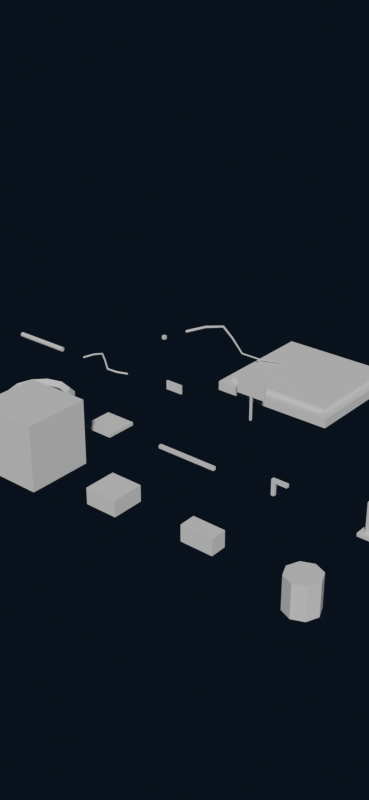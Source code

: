 # Source: voxel_kit.blend  (saved by Blender 5.2.45; exported with 4.5.12 LTS)
import bpy
from mathutils import Matrix  # noqa: F401  (used for matrix-valued properties, if any)

bpy.ops.wm.read_factory_settings(use_empty=True)
scene = bpy.context.scene
scene.name = 'Scene'

# ---- collections
col_coll_voxel_kit = bpy.data.collections.new('COLL_voxel_kit'); scene.collection.children.link(col_coll_voxel_kit)
col_coll_blocks = bpy.data.collections.new('COLL_blocks'); col_coll_voxel_kit.children.link(col_coll_blocks)
col_coll_primitives = bpy.data.collections.new('COLL_primitives'); col_coll_voxel_kit.children.link(col_coll_primitives)
col_coll_modular = bpy.data.collections.new('COLL_modular'); col_coll_voxel_kit.children.link(col_coll_modular)
col_coll_pipes = bpy.data.collections.new('COLL_pipes'); col_coll_voxel_kit.children.link(col_coll_pipes)
col_coll_signage = bpy.data.collections.new('COLL_signage'); col_coll_voxel_kit.children.link(col_coll_signage)
col_coll_fx = bpy.data.collections.new('COLL_fx'); col_coll_voxel_kit.children.link(col_coll_fx)
col_coll_plinths = bpy.data.collections.new('COLL_plinths'); col_coll_voxel_kit.children.link(col_coll_plinths)

# ---- materials (node trees are filled in below, after node groups)
mat_mat_off_white = bpy.data.materials.new('MAT_off_white')
mat_mat_light_metal = bpy.data.materials.new('MAT_light_metal')
mat_mat_dark_metal = bpy.data.materials.new('MAT_dark_metal')
mat_mat_rubber = bpy.data.materials.new('MAT_rubber')
mat_mat_cyan_emissive = bpy.data.materials.new('MAT_cyan_emissive')

# ---- material node trees

# ---- world
world_world = bpy.data.worlds.new('World'); scene.world = world_world
world_world.use_nodes = True; world_world.node_tree.nodes.clear()
_N = world_world.node_tree.nodes; _L = world_world.node_tree.links
n0 = _N.new('ShaderNodeOutputWorld'); n0.name = 'World Output'; n0.location = (200, 100)
n1 = _N.new('ShaderNodeBackground'); n1.name = 'Background'; n1.location = (-200, 100)
n1.inputs[0].default_value = (0.012, 0.02, 0.038, 1.0)
n1.inputs[1].default_value = 0.45
_L.new(n1.outputs[0], n0.inputs[0])
n0.is_active_output = True
world_world.color = (0.05088, 0.05088, 0.05088)
world_world.sun_shadow_jitter_overblur = 0.0

# ---- meshes
me_voxelblock_s = bpy.data.meshes.new('VoxelBlock_S')
me_voxelblock_s.from_pydata([(-0.25, -0.25, 0.0), (-0.25, -0.25, 0.5), (-0.25, 0.25, 0.0), (-0.25, 0.25, 0.5), (0.25, -0.25, 0.0), (0.25, -0.25, 0.5), (0.25, 0.25, 0.0), (0.25, 0.25, 0.5)], [], [(0, 1, 3, 2), (2, 3, 7, 6), (6, 7, 5, 4), (4, 5, 1, 0), (2, 6, 4, 0), (7, 3, 1, 5)])
_uv = me_voxelblock_s.uv_layers.new(name='UVMap')
_uv.uv.foreach_set('vector', [0.375, 0.0, 0.625, 0.0, 0.625, 0.25, 0.375, 0.25, 0.375, 0.25, 0.625, 0.25, 0.625, 0.5, 0.375, 0.5, 0.375, 0.5, 0.625, 0.5, 0.625, 0.75, 0.375, 0.75, 0.375, 0.75, 0.625, 0.75, 0.625, 1.0, 0.375, 1.0, 0.125, 0.5, 0.375, 0.5, 0.375, 0.75, 0.125, 0.75, 0.625, 0.5, 0.875, 0.5, 0.875, 0.75, 0.625, 0.75])
me_voxelblock_s.materials.append(mat_mat_off_white)
me_voxelblock_s.update()
me_voxelblock_m = bpy.data.meshes.new('VoxelBlock_M')
me_voxelblock_m.from_pydata([(-0.5, -0.5, 0.0), (-0.5, -0.5, 1.0), (-0.5, 0.5, 0.0), (-0.5, 0.5, 1.0), (0.5, -0.5, 0.0), (0.5, -0.5, 1.0), (0.5, 0.5, 0.0), (0.5, 0.5, 1.0)], [], [(0, 1, 3, 2), (2, 3, 7, 6), (6, 7, 5, 4), (4, 5, 1, 0), (2, 6, 4, 0), (7, 3, 1, 5)])
_uv = me_voxelblock_m.uv_layers.new(name='UVMap')
_uv.uv.foreach_set('vector', [0.375, 0.0, 0.625, 0.0, 0.625, 0.25, 0.375, 0.25, 0.375, 0.25, 0.625, 0.25, 0.625, 0.5, 0.375, 0.5, 0.375, 0.5, 0.625, 0.5, 0.625, 0.75, 0.375, 0.75, 0.375, 0.75, 0.625, 0.75, 0.625, 1.0, 0.375, 1.0, 0.125, 0.5, 0.375, 0.5, 0.375, 0.75, 0.125, 0.75, 0.625, 0.5, 0.875, 0.5, 0.875, 0.75, 0.625, 0.75])
me_voxelblock_m.materials.append(mat_mat_off_white)
me_voxelblock_m.update()
me_voxelblock_l = bpy.data.meshes.new('VoxelBlock_L')
me_voxelblock_l.from_pydata([(-1.0, -1.0, 0.0), (-1.0, -1.0, 2.0), (-1.0, 1.0, 0.0), (-1.0, 1.0, 2.0), (1.0, -1.0, 0.0), (1.0, -1.0, 2.0), (1.0, 1.0, 0.0), (1.0, 1.0, 2.0)], [], [(0, 1, 3, 2), (2, 3, 7, 6), (6, 7, 5, 4), (4, 5, 1, 0), (2, 6, 4, 0), (7, 3, 1, 5)])
_uv = me_voxelblock_l.uv_layers.new(name='UVMap')
_uv.uv.foreach_set('vector', [0.375, 0.0, 0.625, 0.0, 0.625, 0.25, 0.375, 0.25, 0.375, 0.25, 0.625, 0.25, 0.625, 0.5, 0.375, 0.5, 0.375, 0.5, 0.625, 0.5, 0.625, 0.75, 0.375, 0.75, 0.375, 0.75, 0.625, 0.75, 0.625, 1.0, 0.375, 1.0, 0.125, 0.5, 0.375, 0.5, 0.375, 0.75, 0.125, 0.75, 0.625, 0.5, 0.875, 0.5, 0.875, 0.75, 0.625, 0.75])
me_voxelblock_l.materials.append(mat_mat_off_white)
me_voxelblock_l.update()
me_voxelblock_half = bpy.data.meshes.new('VoxelBlock_half')
me_voxelblock_half.from_pydata([(-0.5, -0.5, 0.0), (-0.5, -0.5, 0.5), (-0.5, 0.5, 0.0), (-0.5, 0.5, 0.5), (0.5, -0.5, 0.0), (0.5, -0.5, 0.5), (0.5, 0.5, 0.0), (0.5, 0.5, 0.5)], [], [(0, 1, 3, 2), (2, 3, 7, 6), (6, 7, 5, 4), (4, 5, 1, 0), (2, 6, 4, 0), (7, 3, 1, 5)])
_uv = me_voxelblock_half.uv_layers.new(name='UVMap')
_uv.uv.foreach_set('vector', [0.375, 0.0, 0.625, 0.0, 0.625, 0.25, 0.375, 0.25, 0.375, 0.25, 0.625, 0.25, 0.625, 0.5, 0.375, 0.5, 0.375, 0.5, 0.625, 0.5, 0.625, 0.75, 0.375, 0.75, 0.375, 0.75, 0.625, 0.75, 0.625, 1.0, 0.375, 1.0, 0.125, 0.5, 0.375, 0.5, 0.375, 0.75, 0.125, 0.75, 0.625, 0.5, 0.875, 0.5, 0.875, 0.75, 0.625, 0.75])
me_voxelblock_half.materials.append(mat_mat_off_white)
me_voxelblock_half.update()
me_voxelblock_quarter = bpy.data.meshes.new('VoxelBlock_quarter')
me_voxelblock_quarter.from_pydata([(-0.5, -0.25, 0.0), (-0.5, -0.25, 0.5), (-0.5, 0.25, 0.0), (-0.5, 0.25, 0.5), (0.5, -0.25, 0.0), (0.5, -0.25, 0.5), (0.5, 0.25, 0.0), (0.5, 0.25, 0.5)], [], [(0, 1, 3, 2), (2, 3, 7, 6), (6, 7, 5, 4), (4, 5, 1, 0), (2, 6, 4, 0), (7, 3, 1, 5)])
_uv = me_voxelblock_quarter.uv_layers.new(name='UVMap')
_uv.uv.foreach_set('vector', [0.375, 0.0, 0.625, 0.0, 0.625, 0.25, 0.375, 0.25, 0.375, 0.25, 0.625, 0.25, 0.625, 0.5, 0.375, 0.5, 0.375, 0.5, 0.625, 0.5, 0.625, 0.75, 0.375, 0.75, 0.375, 0.75, 0.625, 0.75, 0.625, 1.0, 0.375, 1.0, 0.125, 0.5, 0.375, 0.5, 0.375, 0.75, 0.125, 0.75, 0.625, 0.5, 0.875, 0.5, 0.875, 0.75, 0.625, 0.75])
me_voxelblock_quarter.materials.append(mat_mat_off_white)
me_voxelblock_quarter.update()
me_cyl_8 = bpy.data.meshes.new('Cyl_8')
me_cyl_8.from_pydata([(0.0, 0.5, -0.5), (0.0, 0.5, 0.5), (0.3536, 0.3536, -0.5), (0.3536, 0.3536, 0.5), (0.5, 0.0, -0.5), (0.5, 0.0, 0.5), (0.3536, -0.3536, -0.5), (0.3536, -0.3536, 0.5), (0.0, -0.5, -0.5), (0.0, -0.5, 0.5), (-0.3536, -0.3536, -0.5), (-0.3536, -0.3536, 0.5), (-0.5, 0.0, -0.5), (-0.5, 0.0, 0.5), (-0.3536, 0.3536, -0.5), (-0.3536, 0.3536, 0.5)], [], [(0, 1, 3, 2), (2, 3, 5, 4), (4, 5, 7, 6), (6, 7, 9, 8), (8, 9, 11, 10), (10, 11, 13, 12), (3, 1, 15, 13, 11, 9, 7, 5), (12, 13, 15, 14), (14, 15, 1, 0), (0, 2, 4, 6, 8, 10, 12, 14)])
_uv = me_cyl_8.uv_layers.new(name='UVMap')
_uv.uv.foreach_set('vector', [1.0, 0.5, 1.0, 1.0, 0.875, 1.0, 0.875, 0.5, 0.875, 0.5, 0.875, 1.0, 0.75, 1.0, 0.75, 0.5, 0.75, 0.5, 0.75, 1.0, 0.625, 1.0, 0.625, 0.5, 0.625, 0.5, 0.625, 1.0, 0.5, 1.0, 0.5, 0.5, 0.5, 0.5, 0.5, 1.0, 0.375, 1.0, 0.375, 0.5, 0.375, 0.5, 0.375, 1.0, 0.25, 1.0, 0.25, 0.5, 0.4197, 0.4197, 0.25, 0.49, 0.08029, 0.4197, 0.01, 0.25, 0.08029, 0.08029, 0.25, 0.01, 0.4197, 0.08029, 0.49, 0.25, 0.25, 0.5, 0.25, 1.0, 0.125, 1.0, 0.125, 0.5, 0.125, 0.5, 0.125, 1.0, 0.0, 1.0, 0.0, 0.5, 0.75, 0.49, 0.9197, 0.4197, 0.99, 0.25, 0.9197, 0.08029, 0.75, 0.01, 0.5803, 0.08029, 0.51, 0.25, 0.5803, 0.4197])
me_cyl_8.materials.append(mat_mat_light_metal)
me_cyl_8.update()
me_cyl_12 = bpy.data.meshes.new('Cyl_12')
me_cyl_12.from_pydata([(0.0, 0.5, -0.5), (0.0, 0.5, 0.5), (0.25, 0.433, -0.5), (0.25, 0.433, 0.5), (0.433, 0.25, -0.5), (0.433, 0.25, 0.5), (0.5, 0.0, -0.5), (0.5, 0.0, 0.5), (0.433, -0.25, -0.5), (0.433, -0.25, 0.5), (0.25, -0.433, -0.5), (0.25, -0.433, 0.5), (0.0, -0.5, -0.5), (0.0, -0.5, 0.5), (-0.25, -0.433, -0.5), (-0.25, -0.433, 0.5), (-0.433, -0.25, -0.5), (-0.433, -0.25, 0.5), (-0.5, 0.0, -0.5), (-0.5, 0.0, 0.5), (-0.433, 0.25, -0.5), (-0.433, 0.25, 0.5), (-0.25, 0.433, -0.5), (-0.25, 0.433, 0.5)], [], [(0, 1, 3, 2), (2, 3, 5, 4), (4, 5, 7, 6), (6, 7, 9, 8), (8, 9, 11, 10), (10, 11, 13, 12), (12, 13, 15, 14), (14, 15, 17, 16), (16, 17, 19, 18), (18, 19, 21, 20), (3, 1, 23, 21, 19, 17, 15, 13, 11, 9, 7, 5), (20, 21, 23, 22), (22, 23, 1, 0), (0, 2, 4, 6, 8, 10, 12, 14, 16, 18, 20, 22)])
_uv = me_cyl_12.uv_layers.new(name='UVMap')
_uv.uv.foreach_set('vector', [1.0, 0.5, 1.0, 1.0, 0.9167, 1.0, 0.9167, 0.5, 0.9167, 0.5, 0.9167, 1.0, 0.8333, 1.0, 0.8333, 0.5, 0.8333, 0.5, 0.8333, 1.0, 0.75, 1.0, 0.75, 0.5, 0.75, 0.5, 0.75, 1.0, 0.6667, 1.0, 0.6667, 0.5, 0.6667, 0.5, 0.6667, 1.0, 0.5833, 1.0, 0.5833, 0.5, 0.5833, 0.5, 0.5833, 1.0, 0.5, 1.0, 0.5, 0.5, 0.5, 0.5, 0.5, 1.0, 0.4167, 1.0, 0.4167, 0.5, 0.4167, 0.5, 0.4167, 1.0, 0.3333, 1.0, 0.3333, 0.5, 0.3333, 0.5, 0.3333, 1.0, 0.25, 1.0, 0.25, 0.5, 0.25, 0.5, 0.25, 1.0, 0.1667, 1.0, 0.1667, 0.5, 0.37, 0.4578, 0.25, 0.49, 0.13, 0.4578, 0.04215, 0.37, 0.01, 0.25, 0.04215, 0.13, 0.13, 0.04215, 0.25, 0.01, 0.37, 0.04215, 0.4578, 0.13, 0.49, 0.25, 0.4578, 0.37, 0.1667, 0.5, 0.1667, 1.0, 0.08333, 1.0, 0.08333, 0.5, 0.08333, 0.5, 0.08333, 1.0, 7.451e-08, 1.0, 7.451e-08, 0.5, 0.75, 0.49, 0.87, 0.4578, 0.9578, 0.37, 0.99, 0.25, 0.9578, 0.13, 0.87, 0.04215, 0.75, 0.01, 0.63, 0.04215, 0.5422, 0.13, 0.51, 0.25, 0.5422, 0.37, 0.63, 0.4578])
me_cyl_12.materials.append(mat_mat_light_metal)
me_cyl_12.update()
me_ring_12 = bpy.data.meshes.new('Ring_12')
me_ring_12.from_pydata([(1.15, 0.0, 0.0), (1.0, 0.0, 0.15), (0.85, 0.0, 1.837e-17), (1.0, 0.0, -0.15), (0.9959, 0.575, 0.0), (0.866, 0.5, 0.15), (0.7361, 0.425, 1.837e-17), (0.866, 0.5, -0.15), (0.575, 0.9959, 0.0), (0.5, 0.866, 0.15), (0.425, 0.7361, 1.837e-17), (0.5, 0.866, -0.15), (8.682e-08, 1.15, 0.0), (7.55e-08, 1.0, 0.15), (6.417e-08, 0.85, 1.837e-17), (7.55e-08, 1.0, -0.15), (-0.575, 0.9959, 0.0), (-0.5, 0.866, 0.15), (-0.425, 0.7361, 1.837e-17), (-0.5, 0.866, -0.15), (-0.9959, 0.575, 0.0), (-0.866, 0.5, 0.15), (-0.7361, 0.425, 1.837e-17), (-0.866, 0.5, -0.15), (-1.15, 1.005e-07, 0.0), (-1.0, 8.742e-08, 0.15), (-0.85, 7.431e-08, 1.837e-17), (-1.0, 8.742e-08, -0.15), (-0.9959, -0.575, 0.0), (-0.866, -0.5, 0.15), (-0.7361, -0.425, 1.837e-17), (-0.866, -0.5, -0.15), (-0.575, -0.9959, 0.0), (-0.5, -0.866, 0.15), (-0.425, -0.7361, 1.837e-17), (-0.5, -0.866, -0.15), (8.682e-08, -1.15, 0.0), (7.55e-08, -1.0, 0.15), (6.417e-08, -0.85, 1.837e-17), (7.55e-08, -1.0, -0.15), (0.575, -0.9959, 0.0), (0.5, -0.866, 0.15), (0.425, -0.7361, 1.837e-17), (0.5, -0.866, -0.15), (0.9959, -0.575, 0.0), (0.866, -0.5, 0.15), (0.7361, -0.425, 1.837e-17), (0.866, -0.5, -0.15)], [], [(0, 4, 5, 1), (1, 5, 6, 2), (2, 6, 7, 3), (3, 7, 4, 0), (4, 8, 9, 5), (5, 9, 10, 6), (6, 10, 11, 7), (7, 11, 8, 4), (8, 12, 13, 9), (9, 13, 14, 10), (10, 14, 15, 11), (11, 15, 12, 8), (12, 16, 17, 13), (13, 17, 18, 14), (14, 18, 19, 15), (15, 19, 16, 12), (16, 20, 21, 17), (17, 21, 22, 18), (18, 22, 23, 19), (19, 23, 20, 16), (20, 24, 25, 21), (21, 25, 26, 22), (22, 26, 27, 23), (23, 27, 24, 20), (24, 28, 29, 25), (25, 29, 30, 26), (26, 30, 31, 27), (27, 31, 28, 24), (28, 32, 33, 29), (29, 33, 34, 30), (30, 34, 35, 31), (31, 35, 32, 28), (32, 36, 37, 33), (33, 37, 38, 34), (34, 38, 39, 35), (35, 39, 36, 32), (36, 40, 41, 37), (37, 41, 42, 38), (38, 42, 43, 39), (39, 43, 40, 36), (40, 44, 45, 41), (41, 45, 46, 42), (42, 46, 47, 43), (43, 47, 44, 40), (44, 0, 1, 45), (45, 1, 2, 46), (46, 2, 3, 47), (47, 3, 0, 44)])
_uv = me_ring_12.uv_layers.new(name='UVMap')
_uv.uv.foreach_set('vector', [0.5, 0.5, 0.5833, 0.5, 0.5833, 0.75, 0.5, 0.75, 0.5, 0.75, 0.5833, 0.75, 0.5833, 1.0, 0.5, 1.0, 0.5, 0.0, 0.5833, 0.0, 0.5833, 0.25, 0.5, 0.25, 0.5, 0.25, 0.5833, 0.25, 0.5833, 0.5, 0.5, 0.5, 0.5833, 0.5, 0.6667, 0.5, 0.6667, 0.75, 0.5833, 0.75, 0.5833, 0.75, 0.6667, 0.75, 0.6667, 1.0, 0.5833, 1.0, 0.5833, 0.0, 0.6667, 0.0, 0.6667, 0.25, 0.5833, 0.25, 0.5833, 0.25, 0.6667, 0.25, 0.6667, 0.5, 0.5833, 0.5, 0.6667, 0.5, 0.75, 0.5, 0.75, 0.75, 0.6667, 0.75, 0.6667, 0.75, 0.75, 0.75, 0.75, 1.0, 0.6667, 1.0, 0.6667, 0.0, 0.75, 0.0, 0.75, 0.25, 0.6667, 0.25, 0.6667, 0.25, 0.75, 0.25, 0.75, 0.5, 0.6667, 0.5, 0.75, 0.5, 0.8333, 0.5, 0.8333, 0.75, 0.75, 0.75, 0.75, 0.75, 0.8333, 0.75, 0.8333, 1.0, 0.75, 1.0, 0.75, 0.0, 0.8333, 0.0, 0.8333, 0.25, 0.75, 0.25, 0.75, 0.25, 0.8333, 0.25, 0.8333, 0.5, 0.75, 0.5, 0.8333, 0.5, 0.9167, 0.5, 0.9167, 0.75, 0.8333, 0.75, 0.8333, 0.75, 0.9167, 0.75, 0.9167, 1.0, 0.8333, 1.0, 0.8333, 0.0, 0.9167, 0.0, 0.9167, 0.25, 0.8333, 0.25, 0.8333, 0.25, 0.9167, 0.25, 0.9167, 0.5, 0.8333, 0.5, 0.9167, 0.5, 1.0, 0.5, 1.0, 0.75, 0.9167, 0.75, 0.9167, 0.75, 1.0, 0.75, 1.0, 1.0, 0.9167, 1.0, 0.9167, 0.0, 1.0, 0.0, 1.0, 0.25, 0.9167, 0.25, 0.9167, 0.25, 1.0, 0.25, 1.0, 0.5, 0.9167, 0.5, 2.22e-16, 0.5, 0.08333, 0.5, 0.08333, 0.75, 2.22e-16, 0.75, 2.22e-16, 0.75, 0.08333, 0.75, 0.08333, 1.0, 2.22e-16, 1.0, 2.22e-16, 0.0, 0.08333, 0.0, 0.08333, 0.25, 2.22e-16, 0.25, 2.22e-16, 0.25, 0.08333, 0.25, 0.08333, 0.5, 2.22e-16, 0.5, 0.08333, 0.5, 0.1667, 0.5, 0.1667, 0.75, 0.08333, 0.75, 0.08333, 0.75, 0.1667, 0.75, 0.1667, 1.0, 0.08333, 1.0, 0.08333, 0.0, 0.1667, 0.0, 0.1667, 0.25, 0.08333, 0.25, 0.08333, 0.25, 0.1667, 0.25, 0.1667, 0.5, 0.08333, 0.5, 0.1667, 0.5, 0.25, 0.5, 0.25, 0.75, 0.1667, 0.75, 0.1667, 0.75, 0.25, 0.75, 0.25, 1.0, 0.1667, 1.0, 0.1667, 0.0, 0.25, 0.0, 0.25, 0.25, 0.1667, 0.25, 0.1667, 0.25, 0.25, 0.25, 0.25, 0.5, 0.1667, 0.5, 0.25, 0.5, 0.3333, 0.5, 0.3333, 0.75, 0.25, 0.75, 0.25, 0.75, 0.3333, 0.75, 0.3333, 1.0, 0.25, 1.0, 0.25, 0.0, 0.3333, 0.0, 0.3333, 0.25, 0.25, 0.25, 0.25, 0.25, 0.3333, 0.25, 0.3333, 0.5, 0.25, 0.5, 0.3333, 0.5, 0.4167, 0.5, 0.4167, 0.75, 0.3333, 0.75, 0.3333, 0.75, 0.4167, 0.75, 0.4167, 1.0, 0.3333, 1.0, 0.3333, 0.0, 0.4167, 0.0, 0.4167, 0.25, 0.3333, 0.25, 0.3333, 0.25, 0.4167, 0.25, 0.4167, 0.5, 0.3333, 0.5, 0.4167, 0.5, 0.5, 0.5, 0.5, 0.75, 0.4167, 0.75, 0.4167, 0.75, 0.5, 0.75, 0.5, 1.0, 0.4167, 1.0, 0.4167, 0.0, 0.5, 0.0, 0.5, 0.25, 0.4167, 0.25, 0.4167, 0.25, 0.5, 0.25, 0.5, 0.5, 0.4167, 0.5])
me_ring_12.materials.append(mat_mat_light_metal)
me_ring_12.update()
me_plate_1x1 = bpy.data.meshes.new('Plate_1x1')
me_plate_1x1.from_pydata([(-0.5, -0.5, -7.451e-10), (-0.5, -0.5, 0.1), (-0.5, 0.5, -7.451e-10), (-0.5, 0.5, 0.1), (0.5, -0.5, -7.451e-10), (0.5, -0.5, 0.1), (0.5, 0.5, -7.451e-10), (0.5, 0.5, 0.1)], [], [(0, 1, 3, 2), (2, 3, 7, 6), (6, 7, 5, 4), (4, 5, 1, 0), (2, 6, 4, 0), (7, 3, 1, 5)])
_uv = me_plate_1x1.uv_layers.new(name='UVMap')
_uv.uv.foreach_set('vector', [0.375, 0.0, 0.625, 0.0, 0.625, 0.25, 0.375, 0.25, 0.375, 0.25, 0.625, 0.25, 0.625, 0.5, 0.375, 0.5, 0.375, 0.5, 0.625, 0.5, 0.625, 0.75, 0.375, 0.75, 0.375, 0.75, 0.625, 0.75, 0.625, 1.0, 0.375, 1.0, 0.125, 0.5, 0.375, 0.5, 0.375, 0.75, 0.125, 0.75, 0.625, 0.5, 0.875, 0.5, 0.875, 0.75, 0.625, 0.75])
me_plate_1x1.materials.append(mat_mat_dark_metal)
me_plate_1x1.update()
me_rail_2u = bpy.data.meshes.new('Rail_2u')
me_rail_2u.from_pydata([(-1.0, -0.05, -7.451e-10), (-1.0, -0.05, 0.1), (-1.0, 0.05, -7.451e-10), (-1.0, 0.05, 0.1), (1.0, -0.05, -7.451e-10), (1.0, -0.05, 0.1), (1.0, 0.05, -7.451e-10), (1.0, 0.05, 0.1)], [], [(0, 1, 3, 2), (2, 3, 7, 6), (6, 7, 5, 4), (4, 5, 1, 0), (2, 6, 4, 0), (7, 3, 1, 5)])
_uv = me_rail_2u.uv_layers.new(name='UVMap')
_uv.uv.foreach_set('vector', [0.375, 0.0, 0.625, 0.0, 0.625, 0.25, 0.375, 0.25, 0.375, 0.25, 0.625, 0.25, 0.625, 0.5, 0.375, 0.5, 0.375, 0.5, 0.625, 0.5, 0.625, 0.75, 0.375, 0.75, 0.375, 0.75, 0.625, 0.75, 0.625, 1.0, 0.375, 1.0, 0.125, 0.5, 0.375, 0.5, 0.375, 0.75, 0.125, 0.75, 0.625, 0.5, 0.875, 0.5, 0.875, 0.75, 0.625, 0.75])
me_rail_2u.materials.append(mat_mat_dark_metal)
me_rail_2u.update()
me_bracket_l = bpy.data.meshes.new('Bracket_L')
me_bracket_l.from_pydata([(-0.05, -0.05, 0.0), (-0.05, -0.05, 0.5), (-0.05, 0.05, 0.0), (-0.05, 0.05, 0.5), (0.05, -0.05, 0.0), (0.05, -0.05, 0.5), (0.05, 0.05, 0.0), (0.05, 0.05, 0.5), (0.05, -0.05, 0.4), (0.05, -0.05, 0.5), (0.05, 0.05, 0.4), (0.05, 0.05, 0.5), (0.45, -0.05, 0.4), (0.45, -0.05, 0.5), (0.45, 0.05, 0.4), (0.45, 0.05, 0.5)], [], [(0, 1, 3, 2), (2, 3, 7, 6), (6, 7, 5, 4), (4, 5, 1, 0), (2, 6, 4, 0), (7, 3, 1, 5), (8, 9, 11, 10), (10, 11, 15, 14), (14, 15, 13, 12), (12, 13, 9, 8), (10, 14, 12, 8), (15, 11, 9, 13)])
_uv = me_bracket_l.uv_layers.new(name='UVMap')
_uv.uv.foreach_set('vector', [0.375, 0.0, 0.625, 0.0, 0.625, 0.25, 0.375, 0.25, 0.375, 0.25, 0.625, 0.25, 0.625, 0.5, 0.375, 0.5, 0.375, 0.5, 0.625, 0.5, 0.625, 0.75, 0.375, 0.75, 0.375, 0.75, 0.625, 0.75, 0.625, 1.0, 0.375, 1.0, 0.125, 0.5, 0.375, 0.5, 0.375, 0.75, 0.125, 0.75, 0.625, 0.5, 0.875, 0.5, 0.875, 0.75, 0.625, 0.75, 0.375, 0.0, 0.625, 0.0, 0.625, 0.25, 0.375, 0.25, 0.375, 0.25, 0.625, 0.25, 0.625, 0.5, 0.375, 0.5, 0.375, 0.5, 0.625, 0.5, 0.625, 0.75, 0.375, 0.75, 0.375, 0.75, 0.625, 0.75, 0.625, 1.0, 0.375, 1.0, 0.125, 0.5, 0.375, 0.5, 0.375, 0.75, 0.125, 0.75, 0.625, 0.5, 0.875, 0.5, 0.875, 0.75, 0.625, 0.75])
me_bracket_l.materials.append(mat_mat_dark_metal)
me_bracket_l.update()
me_support_strut = bpy.data.meshes.new('Support_strut')
me_support_strut.from_pydata([(-0.1, -0.1, 0.0), (-0.1, -0.1, 1.0), (-0.1, 0.1, 0.0), (-0.1, 0.1, 1.0), (0.1, -0.1, 0.0), (0.1, -0.1, 1.0), (0.1, 0.1, 0.0), (0.1, 0.1, 1.0), (-0.25, -0.25, -7.451e-10), (-0.25, -0.25, 0.1), (-0.25, 0.25, -7.451e-10), (-0.25, 0.25, 0.1), (0.25, -0.25, -7.451e-10), (0.25, -0.25, 0.1), (0.25, 0.25, -7.451e-10), (0.25, 0.25, 0.1)], [], [(0, 1, 3, 2), (2, 3, 7, 6), (6, 7, 5, 4), (4, 5, 1, 0), (2, 6, 4, 0), (7, 3, 1, 5), (8, 9, 11, 10), (10, 11, 15, 14), (14, 15, 13, 12), (12, 13, 9, 8), (10, 14, 12, 8), (15, 11, 9, 13)])
_uv = me_support_strut.uv_layers.new(name='UVMap')
_uv.uv.foreach_set('vector', [0.375, 0.0, 0.625, 0.0, 0.625, 0.25, 0.375, 0.25, 0.375, 0.25, 0.625, 0.25, 0.625, 0.5, 0.375, 0.5, 0.375, 0.5, 0.625, 0.5, 0.625, 0.75, 0.375, 0.75, 0.375, 0.75, 0.625, 0.75, 0.625, 1.0, 0.375, 1.0, 0.125, 0.5, 0.375, 0.5, 0.375, 0.75, 0.125, 0.75, 0.625, 0.5, 0.875, 0.5, 0.875, 0.75, 0.625, 0.75, 0.375, 0.0, 0.625, 0.0, 0.625, 0.25, 0.375, 0.25, 0.375, 0.25, 0.625, 0.25, 0.625, 0.5, 0.375, 0.5, 0.375, 0.5, 0.625, 0.5, 0.625, 0.75, 0.375, 0.75, 0.375, 0.75, 0.625, 0.75, 0.625, 1.0, 0.375, 1.0, 0.125, 0.5, 0.375, 0.5, 0.375, 0.75, 0.125, 0.75, 0.625, 0.5, 0.875, 0.5, 0.875, 0.75, 0.625, 0.75])
me_support_strut.materials.append(mat_mat_dark_metal)
me_support_strut.update()
me_pipe_straight = bpy.data.meshes.new('Pipe_straight')
me_pipe_straight.from_pydata([(-1.0, 0.08, -7.55e-08), (1.0, 0.08, 7.55e-08), (-1.0, 0.05657, -0.05657), (1.0, 0.05657, -0.05657), (-1.0, 0.0, -0.08), (1.0, 0.0, -0.08), (-1.0, -0.05657, -0.05657), (1.0, -0.05657, -0.05657), (-1.0, -0.08, -7.55e-08), (1.0, -0.08, 7.55e-08), (-1.0, -0.05657, 0.05657), (1.0, -0.05657, 0.05657), (-1.0, 0.0, 0.08), (1.0, 0.0, 0.08), (-1.0, 0.05657, 0.05657), (1.0, 0.05657, 0.05657)], [], [(0, 1, 3, 2), (2, 3, 5, 4), (4, 5, 7, 6), (6, 7, 9, 8), (8, 9, 11, 10), (10, 11, 13, 12), (3, 1, 15, 13, 11, 9, 7, 5), (12, 13, 15, 14), (14, 15, 1, 0), (0, 2, 4, 6, 8, 10, 12, 14)])
_uv = me_pipe_straight.uv_layers.new(name='UVMap')
_uv.uv.foreach_set('vector', [1.0, 0.5, 1.0, 1.0, 0.875, 1.0, 0.875, 0.5, 0.875, 0.5, 0.875, 1.0, 0.75, 1.0, 0.75, 0.5, 0.75, 0.5, 0.75, 1.0, 0.625, 1.0, 0.625, 0.5, 0.625, 0.5, 0.625, 1.0, 0.5, 1.0, 0.5, 0.5, 0.5, 0.5, 0.5, 1.0, 0.375, 1.0, 0.375, 0.5, 0.375, 0.5, 0.375, 1.0, 0.25, 1.0, 0.25, 0.5, 0.4197, 0.4197, 0.25, 0.49, 0.08029, 0.4197, 0.01, 0.25, 0.08029, 0.08029, 0.25, 0.01, 0.4197, 0.08029, 0.49, 0.25, 0.25, 0.5, 0.25, 1.0, 0.125, 1.0, 0.125, 0.5, 0.125, 0.5, 0.125, 1.0, 0.0, 1.0, 0.0, 0.5, 0.75, 0.49, 0.9197, 0.4197, 0.99, 0.25, 0.9197, 0.08029, 0.75, 0.01, 0.5803, 0.08029, 0.51, 0.25, 0.5803, 0.4197])
me_pipe_straight.materials.append(mat_mat_light_metal)
me_pipe_straight.update()
me_label_plate = bpy.data.meshes.new('Label_plate')
me_label_plate.from_pydata([(-0.3, -0.025, -5.96e-09), (-0.3, -0.025, 0.3), (-0.3, 0.025, -5.96e-09), (-0.3, 0.025, 0.3), (0.3, -0.025, -5.96e-09), (0.3, -0.025, 0.3), (0.3, 0.025, -5.96e-09), (0.3, 0.025, 0.3)], [], [(0, 1, 3, 2), (2, 3, 7, 6), (6, 7, 5, 4), (4, 5, 1, 0), (2, 6, 4, 0), (7, 3, 1, 5)])
_uv = me_label_plate.uv_layers.new(name='UVMap')
_uv.uv.foreach_set('vector', [0.375, 0.0, 0.625, 0.0, 0.625, 0.25, 0.375, 0.25, 0.375, 0.25, 0.625, 0.25, 0.625, 0.5, 0.375, 0.5, 0.375, 0.5, 0.625, 0.5, 0.625, 0.75, 0.375, 0.75, 0.375, 0.75, 0.625, 0.75, 0.625, 1.0, 0.375, 1.0, 0.125, 0.5, 0.375, 0.5, 0.375, 0.75, 0.125, 0.75, 0.625, 0.5, 0.875, 0.5, 0.875, 0.75, 0.625, 0.75])
me_label_plate.materials.append(mat_mat_off_white)
me_label_plate.update()
me_sign_frame = bpy.data.meshes.new('Sign_frame')
me_sign_frame.from_pydata([(-0.03, -0.03, -5.96e-09), (-0.03, -0.03, 0.8), (-0.03, 0.03, -5.96e-09), (-0.03, 0.03, 0.8), (0.03, -0.03, -5.96e-09), (0.03, -0.03, 0.8), (0.03, 0.03, -5.96e-09), (0.03, 0.03, 0.8), (-0.5, -0.03, 0.8), (-0.5, -0.03, 1.4), (-0.5, 0.03, 0.8), (-0.5, 0.03, 1.4), (0.5, -0.03, 0.8), (0.5, -0.03, 1.4), (0.5, 0.03, 0.8), (0.5, 0.03, 1.4)], [], [(0, 1, 3, 2), (2, 3, 7, 6), (6, 7, 5, 4), (4, 5, 1, 0), (2, 6, 4, 0), (7, 3, 1, 5), (8, 9, 11, 10), (10, 11, 15, 14), (14, 15, 13, 12), (12, 13, 9, 8), (10, 14, 12, 8), (15, 11, 9, 13)])
me_sign_frame.polygons.foreach_set('material_index', [0, 0, 0, 0, 0, 0, 1, 1, 1, 1, 1, 1])
_uv = me_sign_frame.uv_layers.new(name='UVMap')
_uv.uv.foreach_set('vector', [0.375, 0.0, 0.625, 0.0, 0.625, 0.25, 0.375, 0.25, 0.375, 0.25, 0.625, 0.25, 0.625, 0.5, 0.375, 0.5, 0.375, 0.5, 0.625, 0.5, 0.625, 0.75, 0.375, 0.75, 0.375, 0.75, 0.625, 0.75, 0.625, 1.0, 0.375, 1.0, 0.125, 0.5, 0.375, 0.5, 0.375, 0.75, 0.125, 0.75, 0.625, 0.5, 0.875, 0.5, 0.875, 0.75, 0.625, 0.75, 0.375, 0.0, 0.625, 0.0, 0.625, 0.25, 0.375, 0.25, 0.375, 0.25, 0.625, 0.25, 0.625, 0.5, 0.375, 0.5, 0.375, 0.5, 0.625, 0.5, 0.625, 0.75, 0.375, 0.75, 0.375, 0.75, 0.625, 0.75, 0.625, 1.0, 0.375, 1.0, 0.125, 0.5, 0.375, 0.5, 0.375, 0.75, 0.125, 0.75, 0.625, 0.5, 0.875, 0.5, 0.875, 0.75, 0.625, 0.75])
me_sign_frame.materials.append(mat_mat_dark_metal)
me_sign_frame.materials.append(mat_mat_off_white)
me_sign_frame.update()
me_fx_signature_particle = bpy.data.meshes.new('FX_signature_particle')
me_fx_signature_particle.from_pydata([(0.0, 0.0, -0.15), (0.1085, -0.07886, -0.06708), (-0.04146, -0.1276, -0.06708), (-0.1342, 0.0, -0.06708), (-0.04146, 0.1276, -0.06708), (0.1085, 0.07886, -0.06708), (0.04146, -0.1276, 0.06708), (-0.1085, -0.07886, 0.06708), (-0.1085, 0.07886, 0.06708), (0.04146, 0.1276, 0.06708), (0.1342, 0.0, 0.06708), (0.0, 0.0, 0.15)], [], [(0, 1, 2), (1, 0, 5), (0, 2, 3), (0, 3, 4), (0, 4, 5), (1, 5, 10), (2, 1, 6), (3, 2, 7), (4, 3, 8), (5, 4, 9), (1, 10, 6), (2, 6, 7), (3, 7, 8), (4, 8, 9), (5, 9, 10), (6, 10, 11), (7, 6, 11), (8, 7, 11), (9, 8, 11), (10, 9, 11)])
_uv = me_fx_signature_particle.uv_layers.new(name='UVMap')
_uv.uv.foreach_set('vector', [0.1818, 0.0, 0.2727, 0.1575, 0.09091, 0.1575, 0.2727, 0.1575, 0.3636, 0.0, 0.4545, 0.1575, 0.9091, 0.0, 1.0, 0.1575, 0.8182, 0.1575, 0.7273, 0.0, 0.8182, 0.1575, 0.6364, 0.1575, 0.5455, 0.0, 0.6364, 0.1575, 0.4545, 0.1575, 0.2727, 0.1575, 0.4545, 0.1575, 0.3636, 0.3149, 0.09091, 0.1575, 0.2727, 0.1575, 0.1818, 0.3149, 0.8182, 0.1575, 1.0, 0.1575, 0.9091, 0.3149, 0.6364, 0.1575, 0.8182, 0.1575, 0.7273, 0.3149, 0.4545, 0.1575, 0.6364, 0.1575, 0.5455, 0.3149, 0.2727, 0.1575, 0.3636, 0.3149, 0.1818, 0.3149, 0.09091, 0.1575, 0.1818, 0.3149, 0.0, 0.3149, 0.8182, 0.1575, 0.9091, 0.3149, 0.7273, 0.3149, 0.6364, 0.1575, 0.7273, 0.3149, 0.5455, 0.3149, 0.4545, 0.1575, 0.5455, 0.3149, 0.3636, 0.3149, 0.1818, 0.3149, 0.3636, 0.3149, 0.2727, 0.4724, 0.0, 0.3149, 0.1818, 0.3149, 0.09091, 0.4724, 0.7273, 0.3149, 0.9091, 0.3149, 0.8182, 0.4724, 0.5455, 0.3149, 0.7273, 0.3149, 0.6364, 0.4724, 0.3636, 0.3149, 0.5455, 0.3149, 0.4545, 0.4724])
me_fx_signature_particle.materials.append(mat_mat_cyan_emissive)
me_fx_signature_particle.update()
me_fx_packet = bpy.data.meshes.new('FX_packet')
me_fx_packet.from_pydata([(-0.06, -0.06, -0.06), (-0.06, -0.06, 0.06), (-0.06, 0.06, -0.06), (-0.06, 0.06, 0.06), (0.06, -0.06, -0.06), (0.06, -0.06, 0.06), (0.06, 0.06, -0.06), (0.06, 0.06, 0.06)], [], [(0, 1, 3, 2), (2, 3, 7, 6), (6, 7, 5, 4), (4, 5, 1, 0), (2, 6, 4, 0), (7, 3, 1, 5)])
_uv = me_fx_packet.uv_layers.new(name='UVMap')
_uv.uv.foreach_set('vector', [0.375, 0.0, 0.625, 0.0, 0.625, 0.25, 0.375, 0.25, 0.375, 0.25, 0.625, 0.25, 0.625, 0.5, 0.375, 0.5, 0.375, 0.5, 0.625, 0.5, 0.625, 0.75, 0.375, 0.75, 0.375, 0.75, 0.625, 0.75, 0.625, 1.0, 0.375, 1.0, 0.125, 0.5, 0.375, 0.5, 0.375, 0.75, 0.125, 0.75, 0.625, 0.5, 0.875, 0.5, 0.875, 0.75, 0.625, 0.75])
me_fx_packet.materials.append(mat_mat_cyan_emissive)
me_fx_packet.update()
me_plinth_exhibit = bpy.data.meshes.new('Plinth_exhibit')
me_plinth_exhibit.from_pydata([(-2.0, -2.0, -5.96e-09), (-2.0, -2.0, 0.3), (-2.0, 2.0, -5.96e-09), (-2.0, 2.0, 0.3), (2.0, -2.0, -5.96e-09), (2.0, -2.0, 0.3), (2.0, 2.0, -5.96e-09), (2.0, 2.0, 0.3), (-1.7, -1.7, 0.3), (-1.7, -1.7, 0.45), (-1.7, 1.7, 0.3), (-1.7, 1.7, 0.45), (1.7, -1.7, 0.3), (1.7, -1.7, 0.45), (1.7, 1.7, 0.3), (1.7, 1.7, 0.45)], [], [(0, 1, 3, 2), (2, 3, 7, 6), (6, 7, 5, 4), (4, 5, 1, 0), (2, 6, 4, 0), (7, 3, 1, 5), (8, 9, 11, 10), (10, 11, 15, 14), (14, 15, 13, 12), (12, 13, 9, 8), (10, 14, 12, 8), (15, 11, 9, 13)])
me_plinth_exhibit.polygons.foreach_set('material_index', [0, 0, 0, 0, 0, 0, 1, 1, 1, 1, 1, 1])
_uv = me_plinth_exhibit.uv_layers.new(name='UVMap')
_uv.uv.foreach_set('vector', [0.375, 0.0, 0.625, 0.0, 0.625, 0.25, 0.375, 0.25, 0.375, 0.25, 0.625, 0.25, 0.625, 0.5, 0.375, 0.5, 0.375, 0.5, 0.625, 0.5, 0.625, 0.75, 0.375, 0.75, 0.375, 0.75, 0.625, 0.75, 0.625, 1.0, 0.375, 1.0, 0.125, 0.5, 0.375, 0.5, 0.375, 0.75, 0.125, 0.75, 0.625, 0.5, 0.875, 0.5, 0.875, 0.75, 0.625, 0.75, 0.375, 0.0, 0.625, 0.0, 0.625, 0.25, 0.375, 0.25, 0.375, 0.25, 0.625, 0.25, 0.625, 0.5, 0.375, 0.5, 0.375, 0.5, 0.625, 0.5, 0.625, 0.75, 0.375, 0.75, 0.375, 0.75, 0.625, 0.75, 0.625, 1.0, 0.375, 1.0, 0.125, 0.5, 0.375, 0.5, 0.375, 0.75, 0.125, 0.75, 0.625, 0.5, 0.875, 0.5, 0.875, 0.75, 0.625, 0.75])
me_plinth_exhibit.materials.append(mat_mat_dark_metal)
me_plinth_exhibit.materials.append(mat_mat_off_white)
me_plinth_exhibit.update()
me_plinth_label = bpy.data.meshes.new('Plinth_label')
me_plinth_label.from_pydata([(-0.4, -0.03, 0.0), (-0.4, -0.03, 0.25), (-0.4, 0.03, 0.0), (-0.4, 0.03, 0.25), (0.4, -0.03, 0.0), (0.4, -0.03, 0.25), (0.4, 0.03, 0.0), (0.4, 0.03, 0.25)], [], [(0, 1, 3, 2), (2, 3, 7, 6), (6, 7, 5, 4), (4, 5, 1, 0), (2, 6, 4, 0), (7, 3, 1, 5)])
_uv = me_plinth_label.uv_layers.new(name='UVMap')
_uv.uv.foreach_set('vector', [0.375, 0.0, 0.625, 0.0, 0.625, 0.25, 0.375, 0.25, 0.375, 0.25, 0.625, 0.25, 0.625, 0.5, 0.375, 0.5, 0.375, 0.5, 0.625, 0.5, 0.625, 0.75, 0.375, 0.75, 0.375, 0.75, 0.625, 0.75, 0.625, 1.0, 0.375, 1.0, 0.125, 0.5, 0.375, 0.5, 0.375, 0.75, 0.125, 0.75, 0.625, 0.5, 0.875, 0.5, 0.875, 0.75, 0.625, 0.75])
me_plinth_label.materials.append(mat_mat_off_white)
me_plinth_label.update()

# ---- curves / text
cu_cable_curve = bpy.data.curves.new('Cable_curve', 'CURVE')
cu_cable_curve.dimensions = '3D'
_sp = cu_cable_curve.splines.new('BEZIER'); _sp.bezier_points.add(3)
_sp.bezier_points.foreach_set('co', [-1.0, 0.0, 0.0, -0.4, 0.3, 0.2, 0.4, -0.3, 0.1, 1.0, 0.0, 0.0])
_sp.bezier_points.foreach_set('handle_left', [-1.234, -0.1171, -0.07808, -0.6702, 0.3275, 0.1696, 0.01341, -0.2644, 0.1568, 0.7658, -0.1171, 0.03904])
_sp.bezier_points.foreach_set('handle_right', [-0.7658, 0.1171, 0.07808, -0.01209, 0.2605, 0.2437, 0.6609, -0.324, 0.06167, 1.234, 0.1171, -0.03904])
for _p, _l, _r in zip(_sp.bezier_points, ['AUTO', 'AUTO', 'AUTO', 'AUTO'], ['AUTO', 'AUTO', 'AUTO', 'AUTO']): _p.handle_left_type = _l; _p.handle_right_type = _r
_sp.resolution_u = 2
cu_cable_curve.materials.append(mat_mat_rubber)
cu_cable_curve.bevel_resolution = 1
cu_cable_curve.bevel_depth = 0.03
cu_cable_curve.resolution_u = 2
cu_cable_curve.fill_mode = 'FULL'
cu_fx_particle_trail = bpy.data.curves.new('FX_particle_trail', 'CURVE')
cu_fx_particle_trail.dimensions = '3D'
_sp = cu_fx_particle_trail.splines.new('BEZIER'); _sp.bezier_points.add(3)
_sp.bezier_points.foreach_set('co', [-2.0, 0.0, 0.5, -0.7, 0.4, 0.9, 0.7, -0.4, 0.6, 2.0, 0.0, 0.5])
_sp.bezier_points.foreach_set('handle_left', [-2.508, -0.1562, 0.3438, -1.249, 0.4638, 0.8692, 0.06959, -0.3321, 0.6894, 1.492, -0.1562, 0.539])
_sp.bezier_points.foreach_set('handle_right', [-1.492, 0.1562, 0.6562, -0.06494, 0.3262, 0.9356, 1.224, -0.4564, 0.5257, 2.508, 0.1562, 0.461])
for _p, _l, _r in zip(_sp.bezier_points, ['AUTO', 'AUTO', 'AUTO', 'AUTO'], ['AUTO', 'AUTO', 'AUTO', 'AUTO']): _p.handle_left_type = _l; _p.handle_right_type = _r
_sp.bezier_points.foreach_set('radius', [1.0, 0.8, 0.5, 0.25])
_sp.resolution_u = 2
cu_fx_particle_trail.materials.append(mat_mat_cyan_emissive)
cu_fx_particle_trail.bevel_resolution = 1
cu_fx_particle_trail.bevel_depth = 0.05
cu_fx_particle_trail.resolution_u = 2
cu_fx_particle_trail.fill_mode = 'FULL'

# ---- objects
ob_voxelblock_s = bpy.data.objects.new('VoxelBlock_S', me_voxelblock_s)
ob_voxelblock_m = bpy.data.objects.new('VoxelBlock_M', me_voxelblock_m)
ob_voxelblock_l = bpy.data.objects.new('VoxelBlock_L', me_voxelblock_l)
ob_voxelblock_half = bpy.data.objects.new('VoxelBlock_half', me_voxelblock_half)
ob_voxelblock_quarter = bpy.data.objects.new('VoxelBlock_quarter', me_voxelblock_quarter)
ob_cyl_8 = bpy.data.objects.new('Cyl_8', me_cyl_8)
ob_cyl_12 = bpy.data.objects.new('Cyl_12', me_cyl_12)
ob_ring_12 = bpy.data.objects.new('Ring_12', me_ring_12)
ob_plate_1x1 = bpy.data.objects.new('Plate_1x1', me_plate_1x1)
ob_rail_2u = bpy.data.objects.new('Rail_2u', me_rail_2u)
ob_bracket_l = bpy.data.objects.new('Bracket_L', me_bracket_l)
ob_support_strut = bpy.data.objects.new('Support_strut', me_support_strut)
ob_pipe_straight = bpy.data.objects.new('Pipe_straight', me_pipe_straight)
ob_cable_curve = bpy.data.objects.new('Cable_curve', cu_cable_curve)
ob_label_plate = bpy.data.objects.new('Label_plate', me_label_plate)
ob_sign_frame = bpy.data.objects.new('Sign_frame', me_sign_frame)
ob_fx_signature_particle = bpy.data.objects.new('FX_signature_particle', me_fx_signature_particle)
ob_int_signature_particle = bpy.data.objects.new('INT_signature_particle', None)
ob_pivot_signature_particle = bpy.data.objects.new('PIVOT_signature_particle', None)
ob_fx_packet = bpy.data.objects.new('FX_packet', me_fx_packet)
ob_fx_particle_trail = bpy.data.objects.new('FX_particle_trail', cu_fx_particle_trail)
ob_plinth_exhibit = bpy.data.objects.new('Plinth_exhibit', me_plinth_exhibit)
ob_plinth_label = bpy.data.objects.new('Plinth_label', me_plinth_label)

# ---- transforms, parenting, visibility, modifiers, constraints
ob_voxelblock_s.location = (0.0, 0.0, 0.0)
ob_voxelblock_m.location = (3.0, 0.0, 0.0)
ob_voxelblock_l.location = (6.0, 0.0, 0.0)
ob_voxelblock_half.location = (9.0, 0.0, 0.0)
ob_voxelblock_quarter.location = (12.0, 0.0, 0.0)
ob_cyl_8.location = (15.0, 0.0, 0.0)
ob_cyl_12.location = (0.0, 3.0, 0.0)
ob_ring_12.location = (3.0, 3.0, 0.0)
ob_plate_1x1.location = (6.0, 3.0, 0.0)
ob_rail_2u.location = (9.0, 3.0, 0.0)
ob_bracket_l.location = (12.0, 3.0, 0.0)
ob_support_strut.location = (15.0, 3.0, 0.0)
ob_pipe_straight.location = (0.0, 6.0, 0.0)
ob_cable_curve.location = (3.0, 6.0, 0.0)
ob_label_plate.location = (6.0, 6.0, 0.0)
ob_sign_frame.location = (9.0, 6.0, 0.0)
ob_fx_signature_particle.parent = ob_int_signature_particle
ob_fx_signature_particle.location = (0.0, 0.0, 0.0)
ob_int_signature_particle.location = (0.0, 0.0, 0.0)
ob_int_signature_particle.empty_display_size = 0.3
ob_pivot_signature_particle.parent = ob_int_signature_particle
ob_pivot_signature_particle.location = (0.0, 0.0, 0.0)
ob_pivot_signature_particle.empty_display_size = 0.2
ob_fx_packet.location = (3.0, 9.0, 0.0)
ob_fx_particle_trail.location = (6.0, 9.0, 0.0)
ob_plinth_exhibit.location = (9.0, 9.0, 0.0)
ob_plinth_label.location = (12.0, 9.0, 0.0)

# ---- collection membership
col_coll_blocks.objects.link(ob_voxelblock_s)
col_coll_blocks.objects.link(ob_voxelblock_m)
col_coll_blocks.objects.link(ob_voxelblock_l)
col_coll_blocks.objects.link(ob_voxelblock_half)
col_coll_blocks.objects.link(ob_voxelblock_quarter)
col_coll_primitives.objects.link(ob_cyl_8)
col_coll_primitives.objects.link(ob_cyl_12)
col_coll_primitives.objects.link(ob_ring_12)
col_coll_modular.objects.link(ob_plate_1x1)
col_coll_modular.objects.link(ob_rail_2u)
col_coll_modular.objects.link(ob_bracket_l)
col_coll_modular.objects.link(ob_support_strut)
col_coll_pipes.objects.link(ob_pipe_straight)
col_coll_pipes.objects.link(ob_cable_curve)
col_coll_signage.objects.link(ob_label_plate)
col_coll_signage.objects.link(ob_sign_frame)
col_coll_fx.objects.link(ob_fx_signature_particle)
col_coll_fx.objects.link(ob_int_signature_particle)
col_coll_fx.objects.link(ob_pivot_signature_particle)
col_coll_fx.objects.link(ob_fx_packet)
col_coll_fx.objects.link(ob_fx_particle_trail)
col_coll_plinths.objects.link(ob_plinth_exhibit)
col_coll_plinths.objects.link(ob_plinth_label)

# ---- scene / render settings (as saved in the file)
scene.frame_start = 1; scene.frame_end = 250; scene.frame_set(1)
scene.render.engine = 'BLENDER_EEVEE_NEXT'
scene.render.resolution_x = 430
scene.render.resolution_y = 932
scene.render.bake_bias = 0.0
scene.render.bake_samples = 0
scene.render.compositor_device = 'GPU'
scene.eevee.use_volume_custom_range = False
scene.eevee.fast_gi_thickness_near = 0.1
scene.eevee.fast_gi_thickness_far = 0.0
scene.eevee.ray_tracing_options.screen_trace_thickness = 0.1
bpy.context.view_layer.update()

# ---- added for rendering (the .blend has no active camera and no usable light): camera, sun
cam_auto = bpy.data.cameras.new('AutoCamera')
cam_auto.lens = 50.0
cam_auto.sensor_width = 36.0
cam_auto.clip_end = 1000.0
ob_auto_camera = bpy.data.objects.new('AutoCamera', cam_auto)
scene.collection.objects.link(ob_auto_camera)
ob_auto_camera.location = (26.3296, -17.8955, 15.7637)
ob_auto_camera.rotation_euler = (1.09748, -7.21219e-08, 0.694738)
scene.camera = ob_auto_camera
light_auto_sun = bpy.data.lights.new('AutoSun', 'SUN')
light_auto_sun.energy = 3.0
light_auto_sun.angle = 0.0523599
ob_auto_sun = bpy.data.objects.new('AutoSun', light_auto_sun)
scene.collection.objects.link(ob_auto_sun)
ob_auto_sun.rotation_euler = (0.872665, 0.174533, 0.523599)
bpy.context.view_layer.update()
